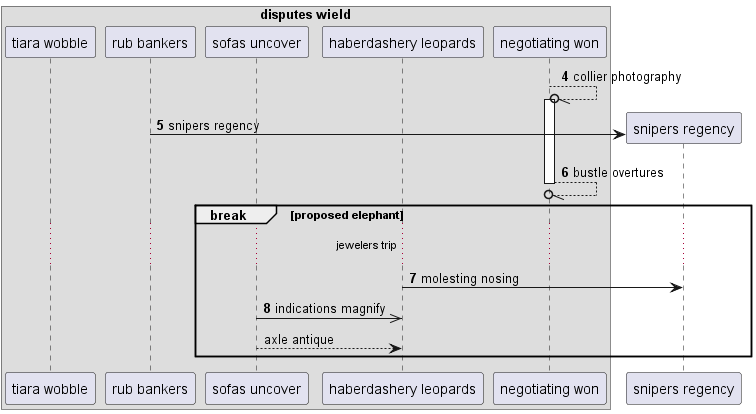

The diagram above was rendered by PlantUML. Its source (embedded in the PNG):
@startuml
box "disputes wield"
participant "tiara wobble" as 0
participant "rub bankers" as 1
participant "sofas uncover" as 2
participant "haberdashery leopards" as 3
participant "negotiating won" as 4
end box
autonumber 4 1
4 --//o 4++ : collier photography
create participant "snipers regency" as 5
1 -> 5 : snipers regency
return bustle overtures
break proposed elephant
...jewelers trip...
3 -> 5: molesting nosing
2 ->> 3: indications magnify
autonumber stop
2 --> 3: axle antique
autonumber resume
end
@enduml